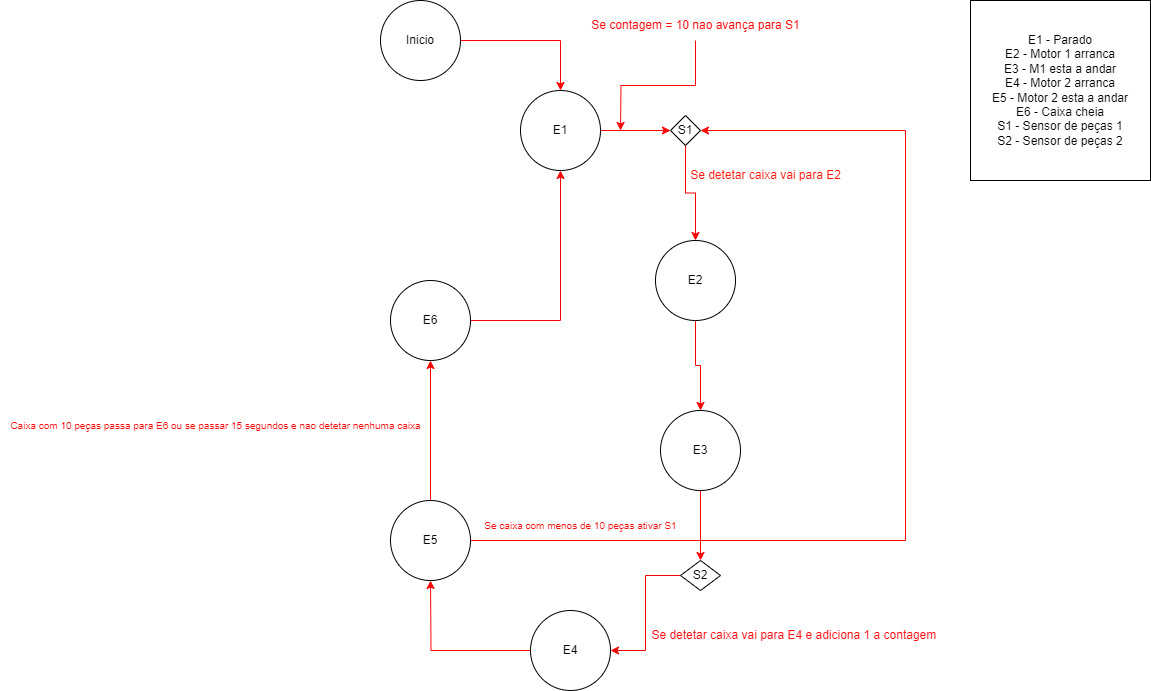

The diagram above was exported from draw.io. Its source (the exported page's mxGraphModel, read from the mxfile embedded in the PNG):
<mxGraphModel dx="2169" dy="790" grid="1" gridSize="10" guides="1" tooltips="1" connect="1" arrows="1" fold="1" page="1" pageScale="1" pageWidth="850" pageHeight="1100" math="0" shadow="0">
  <root>
    <mxCell id="0" />
    <mxCell id="1" parent="0" />
    <mxCell id="bbJP8ur9pkuTDGzqbJ1t-12" style="edgeStyle=orthogonalEdgeStyle;rounded=0;orthogonalLoop=1;jettySize=auto;html=1;entryX=0.5;entryY=0;entryDx=0;entryDy=0;strokeColor=#FF0000;" edge="1" parent="1" source="bbJP8ur9pkuTDGzqbJ1t-1" target="bbJP8ur9pkuTDGzqbJ1t-2">
      <mxGeometry relative="1" as="geometry" />
    </mxCell>
    <mxCell id="bbJP8ur9pkuTDGzqbJ1t-1" value="Inicio" style="ellipse;whiteSpace=wrap;html=1;aspect=fixed;" vertex="1" parent="1">
      <mxGeometry x="70" y="10" width="80" height="80" as="geometry" />
    </mxCell>
    <mxCell id="bbJP8ur9pkuTDGzqbJ1t-14" style="edgeStyle=orthogonalEdgeStyle;rounded=0;orthogonalLoop=1;jettySize=auto;html=1;entryX=0;entryY=0.5;entryDx=0;entryDy=0;strokeColor=light-dark(#ff0505, #ededed);" edge="1" parent="1" source="bbJP8ur9pkuTDGzqbJ1t-2" target="bbJP8ur9pkuTDGzqbJ1t-4">
      <mxGeometry relative="1" as="geometry" />
    </mxCell>
    <mxCell id="bbJP8ur9pkuTDGzqbJ1t-2" value="E1" style="ellipse;whiteSpace=wrap;html=1;aspect=fixed;" vertex="1" parent="1">
      <mxGeometry x="210" y="100" width="80" height="80" as="geometry" />
    </mxCell>
    <mxCell id="bbJP8ur9pkuTDGzqbJ1t-16" style="edgeStyle=orthogonalEdgeStyle;rounded=0;orthogonalLoop=1;jettySize=auto;html=1;entryX=0.5;entryY=0;entryDx=0;entryDy=0;strokeColor=light-dark(#ff0000, #ededed);" edge="1" parent="1" source="bbJP8ur9pkuTDGzqbJ1t-4" target="bbJP8ur9pkuTDGzqbJ1t-5">
      <mxGeometry relative="1" as="geometry" />
    </mxCell>
    <mxCell id="bbJP8ur9pkuTDGzqbJ1t-4" value="S1" style="rhombus;whiteSpace=wrap;html=1;" vertex="1" parent="1">
      <mxGeometry x="360" y="125" width="30" height="30" as="geometry" />
    </mxCell>
    <mxCell id="bbJP8ur9pkuTDGzqbJ1t-18" style="edgeStyle=orthogonalEdgeStyle;rounded=0;orthogonalLoop=1;jettySize=auto;html=1;entryX=0.5;entryY=0;entryDx=0;entryDy=0;strokeColor=light-dark(#f60404, #ededed);" edge="1" parent="1" source="bbJP8ur9pkuTDGzqbJ1t-5" target="bbJP8ur9pkuTDGzqbJ1t-6">
      <mxGeometry relative="1" as="geometry" />
    </mxCell>
    <mxCell id="bbJP8ur9pkuTDGzqbJ1t-5" value="E2" style="ellipse;whiteSpace=wrap;html=1;aspect=fixed;" vertex="1" parent="1">
      <mxGeometry x="345" y="250" width="80" height="80" as="geometry" />
    </mxCell>
    <mxCell id="bbJP8ur9pkuTDGzqbJ1t-21" style="edgeStyle=orthogonalEdgeStyle;rounded=0;orthogonalLoop=1;jettySize=auto;html=1;entryX=0.5;entryY=0;entryDx=0;entryDy=0;strokeColor=light-dark(#ff0505, #ededed);" edge="1" parent="1" source="bbJP8ur9pkuTDGzqbJ1t-6" target="bbJP8ur9pkuTDGzqbJ1t-7">
      <mxGeometry relative="1" as="geometry" />
    </mxCell>
    <mxCell id="bbJP8ur9pkuTDGzqbJ1t-6" value="E3" style="ellipse;whiteSpace=wrap;html=1;aspect=fixed;" vertex="1" parent="1">
      <mxGeometry x="350" y="420" width="80" height="80" as="geometry" />
    </mxCell>
    <mxCell id="bbJP8ur9pkuTDGzqbJ1t-23" style="edgeStyle=orthogonalEdgeStyle;rounded=0;orthogonalLoop=1;jettySize=auto;html=1;entryX=1;entryY=0.5;entryDx=0;entryDy=0;strokeColor=light-dark(#ed0707, #ededed);" edge="1" parent="1" source="bbJP8ur9pkuTDGzqbJ1t-7" target="bbJP8ur9pkuTDGzqbJ1t-8">
      <mxGeometry relative="1" as="geometry" />
    </mxCell>
    <mxCell id="bbJP8ur9pkuTDGzqbJ1t-7" value="S2" style="rhombus;whiteSpace=wrap;html=1;" vertex="1" parent="1">
      <mxGeometry x="370" y="570" width="40" height="30" as="geometry" />
    </mxCell>
    <mxCell id="bbJP8ur9pkuTDGzqbJ1t-25" style="edgeStyle=orthogonalEdgeStyle;rounded=0;orthogonalLoop=1;jettySize=auto;html=1;entryX=1;entryY=0.5;entryDx=0;entryDy=0;strokeColor=light-dark(#f90606, #ededed);" edge="1" parent="1" source="bbJP8ur9pkuTDGzqbJ1t-8">
      <mxGeometry relative="1" as="geometry">
        <mxPoint x="120" y="590" as="targetPoint" />
      </mxGeometry>
    </mxCell>
    <mxCell id="bbJP8ur9pkuTDGzqbJ1t-8" value="E4" style="ellipse;whiteSpace=wrap;html=1;aspect=fixed;" vertex="1" parent="1">
      <mxGeometry x="220" y="620" width="80" height="80" as="geometry" />
    </mxCell>
    <mxCell id="bbJP8ur9pkuTDGzqbJ1t-11" value="E1 - Parado&lt;div&gt;E2 - Motor 1 arranca&lt;/div&gt;&lt;div&gt;E3 - M1 esta a andar&lt;/div&gt;&lt;div&gt;E4 - Motor 2 arranca&lt;/div&gt;&lt;div&gt;E5 - Motor 2 esta a andar&lt;/div&gt;&lt;div&gt;E6 - Caixa cheia&lt;/div&gt;&lt;div&gt;S1 - Sensor de peças 1&lt;/div&gt;&lt;div&gt;S2 - Sensor de peças 2&lt;/div&gt;" style="whiteSpace=wrap;html=1;aspect=fixed;" vertex="1" parent="1">
      <mxGeometry x="660" y="10" width="180" height="180" as="geometry" />
    </mxCell>
    <mxCell id="bbJP8ur9pkuTDGzqbJ1t-17" value="Se detetar caixa vai para E2" style="text;html=1;align=center;verticalAlign=middle;resizable=0;points=[];autosize=1;strokeColor=none;fillColor=none;fontColor=#FF170A;" vertex="1" parent="1">
      <mxGeometry x="370" y="170" width="170" height="30" as="geometry" />
    </mxCell>
    <mxCell id="bbJP8ur9pkuTDGzqbJ1t-24" value="Se detetar caixa vai para E4 e adiciona 1 a contagem&amp;nbsp;" style="text;html=1;align=center;verticalAlign=middle;resizable=0;points=[];autosize=1;strokeColor=none;fillColor=none;fontColor=#FF0A0F;" vertex="1" parent="1">
      <mxGeometry x="330" y="630" width="310" height="30" as="geometry" />
    </mxCell>
    <mxCell id="bbJP8ur9pkuTDGzqbJ1t-29" style="edgeStyle=orthogonalEdgeStyle;rounded=0;orthogonalLoop=1;jettySize=auto;html=1;entryX=0.5;entryY=1;entryDx=0;entryDy=0;strokeColor=light-dark(#f20707, #ededed);" edge="1" parent="1" source="bbJP8ur9pkuTDGzqbJ1t-27" target="bbJP8ur9pkuTDGzqbJ1t-28">
      <mxGeometry relative="1" as="geometry" />
    </mxCell>
    <mxCell id="bbJP8ur9pkuTDGzqbJ1t-34" style="edgeStyle=orthogonalEdgeStyle;rounded=0;orthogonalLoop=1;jettySize=auto;html=1;entryX=1;entryY=0.5;entryDx=0;entryDy=0;exitX=0.96;exitY=0.6;exitDx=0;exitDy=0;exitPerimeter=0;fontColor=light-dark(#FF0000,#EDEDED);strokeColor=light-dark(#fd0808, #ededed);" edge="1" parent="1" source="bbJP8ur9pkuTDGzqbJ1t-27" target="bbJP8ur9pkuTDGzqbJ1t-4">
      <mxGeometry relative="1" as="geometry">
        <mxPoint x="575" y="140" as="targetPoint" />
        <mxPoint x="345" y="550" as="sourcePoint" />
        <Array as="points">
          <mxPoint x="157" y="550" />
          <mxPoint x="595" y="550" />
          <mxPoint x="595" y="140" />
        </Array>
      </mxGeometry>
    </mxCell>
    <mxCell id="bbJP8ur9pkuTDGzqbJ1t-27" value="E5" style="ellipse;whiteSpace=wrap;html=1;aspect=fixed;" vertex="1" parent="1">
      <mxGeometry x="80" y="510" width="80" height="80" as="geometry" />
    </mxCell>
    <mxCell id="bbJP8ur9pkuTDGzqbJ1t-30" style="edgeStyle=orthogonalEdgeStyle;rounded=0;orthogonalLoop=1;jettySize=auto;html=1;entryX=0.5;entryY=1;entryDx=0;entryDy=0;strokeColor=light-dark(#f50505, #ededed);" edge="1" parent="1" source="bbJP8ur9pkuTDGzqbJ1t-28" target="bbJP8ur9pkuTDGzqbJ1t-2">
      <mxGeometry relative="1" as="geometry" />
    </mxCell>
    <mxCell id="bbJP8ur9pkuTDGzqbJ1t-28" value="E6" style="ellipse;whiteSpace=wrap;html=1;aspect=fixed;" vertex="1" parent="1">
      <mxGeometry x="80" y="290" width="80" height="80" as="geometry" />
    </mxCell>
    <mxCell id="bbJP8ur9pkuTDGzqbJ1t-31" value="Caixa com 10 peças passa para E6 ou se passar 15 segundos e nao detetar nenhuma caixa" style="text;align=center;verticalAlign=middle;resizable=0;points=[];autosize=1;strokeColor=none;fillColor=none;fontSize=10;html=1;fontColor=light-dark(#f50505, #ededed);" vertex="1" parent="1">
      <mxGeometry x="-310" y="420" width="430" height="30" as="geometry" />
    </mxCell>
    <mxCell id="bbJP8ur9pkuTDGzqbJ1t-33" value="Se caixa com menos de 10 peças ativar S1" style="text;html=1;align=center;verticalAlign=middle;resizable=0;points=[];autosize=1;strokeColor=none;fillColor=none;fontSize=10;fontColor=light-dark(#f10909, #ededed);" vertex="1" parent="1">
      <mxGeometry x="160" y="520" width="220" height="30" as="geometry" />
    </mxCell>
    <mxCell id="bbJP8ur9pkuTDGzqbJ1t-39" style="edgeStyle=orthogonalEdgeStyle;rounded=0;orthogonalLoop=1;jettySize=auto;html=1;strokeColor=light-dark(#f90606, #ededed);" edge="1" parent="1" source="bbJP8ur9pkuTDGzqbJ1t-38">
      <mxGeometry relative="1" as="geometry">
        <mxPoint x="310" y="140" as="targetPoint" />
      </mxGeometry>
    </mxCell>
    <mxCell id="bbJP8ur9pkuTDGzqbJ1t-38" value="Se contagem = 10 nao avança para S1" style="text;html=1;align=center;verticalAlign=middle;resizable=0;points=[];autosize=1;strokeColor=none;fillColor=none;fontColor=light-dark(#f90101, #ededed);" vertex="1" parent="1">
      <mxGeometry x="270" y="20" width="230" height="30" as="geometry" />
    </mxCell>
  </root>
</mxGraphModel>